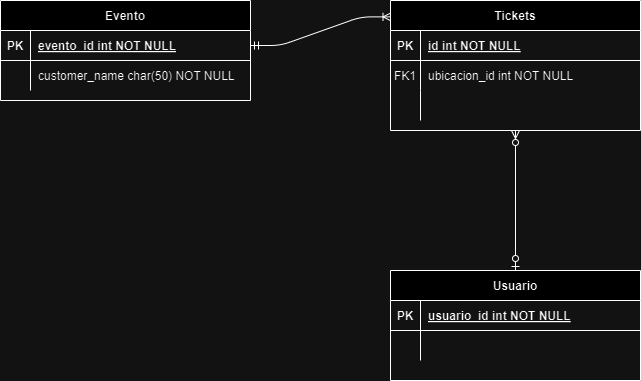

The diagram above was exported from draw.io. Its source (the exported page's mxGraphModel, read from the mxfile embedded in the PNG):
<mxGraphModel dx="1050" dy="570" grid="1" gridSize="10" guides="1" tooltips="1" connect="1" arrows="1" fold="1" page="1" pageScale="1" pageWidth="850" pageHeight="1100" math="0" shadow="0" extFonts="Permanent Marker^https://fonts.googleapis.com/css?family=Permanent+Marker">
  <root>
    <mxCell id="0" />
    <mxCell id="1" parent="0" />
    <mxCell id="C-vyLk0tnHw3VtMMgP7b-1" value="" style="edgeStyle=entityRelationEdgeStyle;endArrow=ERoneToMany;startArrow=ERmandOne;endFill=0;startFill=0;entryX=0.002;entryY=0.126;entryDx=0;entryDy=0;entryPerimeter=0;" parent="1" source="C-vyLk0tnHw3VtMMgP7b-24" target="C-vyLk0tnHw3VtMMgP7b-13" edge="1">
      <mxGeometry width="100" height="100" relative="1" as="geometry">
        <mxPoint x="340" y="720" as="sourcePoint" />
        <mxPoint x="440" y="130" as="targetPoint" />
      </mxGeometry>
    </mxCell>
    <mxCell id="C-vyLk0tnHw3VtMMgP7b-23" value="Evento" style="shape=table;startSize=30;container=1;collapsible=1;childLayout=tableLayout;fixedRows=1;rowLines=0;fontStyle=1;align=center;resizeLast=1;" parent="1" vertex="1">
      <mxGeometry x="50" y="40" width="250" height="100" as="geometry" />
    </mxCell>
    <mxCell id="C-vyLk0tnHw3VtMMgP7b-24" value="" style="shape=partialRectangle;collapsible=0;dropTarget=0;pointerEvents=0;fillColor=none;points=[[0,0.5],[1,0.5]];portConstraint=eastwest;top=0;left=0;right=0;bottom=1;" parent="C-vyLk0tnHw3VtMMgP7b-23" vertex="1">
      <mxGeometry y="30" width="250" height="30" as="geometry" />
    </mxCell>
    <mxCell id="C-vyLk0tnHw3VtMMgP7b-25" value="PK" style="shape=partialRectangle;overflow=hidden;connectable=0;fillColor=none;top=0;left=0;bottom=0;right=0;fontStyle=1;" parent="C-vyLk0tnHw3VtMMgP7b-24" vertex="1">
      <mxGeometry width="30" height="30" as="geometry">
        <mxRectangle width="30" height="30" as="alternateBounds" />
      </mxGeometry>
    </mxCell>
    <mxCell id="C-vyLk0tnHw3VtMMgP7b-26" value="evento_id int NOT NULL " style="shape=partialRectangle;overflow=hidden;connectable=0;fillColor=none;top=0;left=0;bottom=0;right=0;align=left;spacingLeft=6;fontStyle=5;" parent="C-vyLk0tnHw3VtMMgP7b-24" vertex="1">
      <mxGeometry x="30" width="220" height="30" as="geometry">
        <mxRectangle width="220" height="30" as="alternateBounds" />
      </mxGeometry>
    </mxCell>
    <mxCell id="C-vyLk0tnHw3VtMMgP7b-27" value="" style="shape=partialRectangle;collapsible=0;dropTarget=0;pointerEvents=0;fillColor=none;points=[[0,0.5],[1,0.5]];portConstraint=eastwest;top=0;left=0;right=0;bottom=0;" parent="C-vyLk0tnHw3VtMMgP7b-23" vertex="1">
      <mxGeometry y="60" width="250" height="30" as="geometry" />
    </mxCell>
    <mxCell id="C-vyLk0tnHw3VtMMgP7b-28" value="" style="shape=partialRectangle;overflow=hidden;connectable=0;fillColor=none;top=0;left=0;bottom=0;right=0;" parent="C-vyLk0tnHw3VtMMgP7b-27" vertex="1">
      <mxGeometry width="30" height="30" as="geometry">
        <mxRectangle width="30" height="30" as="alternateBounds" />
      </mxGeometry>
    </mxCell>
    <mxCell id="C-vyLk0tnHw3VtMMgP7b-29" value="customer_name char(50) NOT NULL" style="shape=partialRectangle;overflow=hidden;connectable=0;fillColor=none;top=0;left=0;bottom=0;right=0;align=left;spacingLeft=6;" parent="C-vyLk0tnHw3VtMMgP7b-27" vertex="1">
      <mxGeometry x="30" width="220" height="30" as="geometry">
        <mxRectangle width="220" height="30" as="alternateBounds" />
      </mxGeometry>
    </mxCell>
    <mxCell id="C-vyLk0tnHw3VtMMgP7b-13" value="Tickets" style="shape=table;startSize=30;container=1;collapsible=1;childLayout=tableLayout;fixedRows=1;rowLines=0;fontStyle=1;align=center;resizeLast=1;" parent="1" vertex="1">
      <mxGeometry x="440" y="40" width="250" height="130" as="geometry" />
    </mxCell>
    <mxCell id="C-vyLk0tnHw3VtMMgP7b-14" value="" style="shape=partialRectangle;collapsible=0;dropTarget=0;pointerEvents=0;fillColor=none;points=[[0,0.5],[1,0.5]];portConstraint=eastwest;top=0;left=0;right=0;bottom=1;" parent="C-vyLk0tnHw3VtMMgP7b-13" vertex="1">
      <mxGeometry y="30" width="250" height="30" as="geometry" />
    </mxCell>
    <mxCell id="C-vyLk0tnHw3VtMMgP7b-15" value="PK" style="shape=partialRectangle;overflow=hidden;connectable=0;fillColor=none;top=0;left=0;bottom=0;right=0;fontStyle=1;" parent="C-vyLk0tnHw3VtMMgP7b-14" vertex="1">
      <mxGeometry width="30" height="30" as="geometry">
        <mxRectangle width="30" height="30" as="alternateBounds" />
      </mxGeometry>
    </mxCell>
    <mxCell id="C-vyLk0tnHw3VtMMgP7b-16" value="id int NOT NULL " style="shape=partialRectangle;overflow=hidden;connectable=0;fillColor=none;top=0;left=0;bottom=0;right=0;align=left;spacingLeft=6;fontStyle=5;" parent="C-vyLk0tnHw3VtMMgP7b-14" vertex="1">
      <mxGeometry x="30" width="220" height="30" as="geometry">
        <mxRectangle width="220" height="30" as="alternateBounds" />
      </mxGeometry>
    </mxCell>
    <mxCell id="C-vyLk0tnHw3VtMMgP7b-17" value="" style="shape=partialRectangle;collapsible=0;dropTarget=0;pointerEvents=0;fillColor=none;points=[[0,0.5],[1,0.5]];portConstraint=eastwest;top=0;left=0;right=0;bottom=0;" parent="C-vyLk0tnHw3VtMMgP7b-13" vertex="1">
      <mxGeometry y="60" width="250" height="30" as="geometry" />
    </mxCell>
    <mxCell id="C-vyLk0tnHw3VtMMgP7b-18" value="FK1" style="shape=partialRectangle;overflow=hidden;connectable=0;fillColor=none;top=0;left=0;bottom=0;right=0;" parent="C-vyLk0tnHw3VtMMgP7b-17" vertex="1">
      <mxGeometry width="30" height="30" as="geometry">
        <mxRectangle width="30" height="30" as="alternateBounds" />
      </mxGeometry>
    </mxCell>
    <mxCell id="C-vyLk0tnHw3VtMMgP7b-19" value="ubicacion_id int NOT NULL" style="shape=partialRectangle;overflow=hidden;connectable=0;fillColor=none;top=0;left=0;bottom=0;right=0;align=left;spacingLeft=6;" parent="C-vyLk0tnHw3VtMMgP7b-17" vertex="1">
      <mxGeometry x="30" width="220" height="30" as="geometry">
        <mxRectangle width="220" height="30" as="alternateBounds" />
      </mxGeometry>
    </mxCell>
    <mxCell id="C-vyLk0tnHw3VtMMgP7b-20" value="" style="shape=partialRectangle;collapsible=0;dropTarget=0;pointerEvents=0;fillColor=none;points=[[0,0.5],[1,0.5]];portConstraint=eastwest;top=0;left=0;right=0;bottom=0;" parent="C-vyLk0tnHw3VtMMgP7b-13" vertex="1">
      <mxGeometry y="90" width="250" height="30" as="geometry" />
    </mxCell>
    <mxCell id="C-vyLk0tnHw3VtMMgP7b-21" value="" style="shape=partialRectangle;overflow=hidden;connectable=0;fillColor=none;top=0;left=0;bottom=0;right=0;" parent="C-vyLk0tnHw3VtMMgP7b-20" vertex="1">
      <mxGeometry width="30" height="30" as="geometry">
        <mxRectangle width="30" height="30" as="alternateBounds" />
      </mxGeometry>
    </mxCell>
    <mxCell id="C-vyLk0tnHw3VtMMgP7b-22" value="" style="shape=partialRectangle;overflow=hidden;connectable=0;fillColor=none;top=0;left=0;bottom=0;right=0;align=left;spacingLeft=6;" parent="C-vyLk0tnHw3VtMMgP7b-20" vertex="1">
      <mxGeometry x="30" width="220" height="30" as="geometry">
        <mxRectangle width="220" height="30" as="alternateBounds" />
      </mxGeometry>
    </mxCell>
    <mxCell id="jgA1b0EVLm6RYC5mydwq-8" value="Usuario" style="shape=table;startSize=30;container=1;collapsible=1;childLayout=tableLayout;fixedRows=1;rowLines=0;fontStyle=1;align=center;resizeLast=1;" parent="1" vertex="1">
      <mxGeometry x="440" y="310" width="250" height="110" as="geometry" />
    </mxCell>
    <mxCell id="jgA1b0EVLm6RYC5mydwq-9" value="" style="shape=partialRectangle;collapsible=0;dropTarget=0;pointerEvents=0;fillColor=none;points=[[0,0.5],[1,0.5]];portConstraint=eastwest;top=0;left=0;right=0;bottom=1;" parent="jgA1b0EVLm6RYC5mydwq-8" vertex="1">
      <mxGeometry y="30" width="250" height="30" as="geometry" />
    </mxCell>
    <mxCell id="jgA1b0EVLm6RYC5mydwq-10" value="PK" style="shape=partialRectangle;overflow=hidden;connectable=0;fillColor=none;top=0;left=0;bottom=0;right=0;fontStyle=1;" parent="jgA1b0EVLm6RYC5mydwq-9" vertex="1">
      <mxGeometry width="30" height="30" as="geometry">
        <mxRectangle width="30" height="30" as="alternateBounds" />
      </mxGeometry>
    </mxCell>
    <mxCell id="jgA1b0EVLm6RYC5mydwq-11" value="usuario_id int NOT NULL " style="shape=partialRectangle;overflow=hidden;connectable=0;fillColor=none;top=0;left=0;bottom=0;right=0;align=left;spacingLeft=6;fontStyle=5;" parent="jgA1b0EVLm6RYC5mydwq-9" vertex="1">
      <mxGeometry x="30" width="220" height="30" as="geometry">
        <mxRectangle width="220" height="30" as="alternateBounds" />
      </mxGeometry>
    </mxCell>
    <mxCell id="jgA1b0EVLm6RYC5mydwq-12" value="" style="shape=partialRectangle;collapsible=0;dropTarget=0;pointerEvents=0;fillColor=none;points=[[0,0.5],[1,0.5]];portConstraint=eastwest;top=0;left=0;right=0;bottom=0;" parent="jgA1b0EVLm6RYC5mydwq-8" vertex="1">
      <mxGeometry y="60" width="250" height="30" as="geometry" />
    </mxCell>
    <mxCell id="jgA1b0EVLm6RYC5mydwq-13" value="" style="shape=partialRectangle;overflow=hidden;connectable=0;fillColor=none;top=0;left=0;bottom=0;right=0;" parent="jgA1b0EVLm6RYC5mydwq-12" vertex="1">
      <mxGeometry width="30" height="30" as="geometry">
        <mxRectangle width="30" height="30" as="alternateBounds" />
      </mxGeometry>
    </mxCell>
    <mxCell id="jgA1b0EVLm6RYC5mydwq-14" value="" style="shape=partialRectangle;overflow=hidden;connectable=0;fillColor=none;top=0;left=0;bottom=0;right=0;align=left;spacingLeft=6;" parent="jgA1b0EVLm6RYC5mydwq-12" vertex="1">
      <mxGeometry x="30" width="220" height="30" as="geometry">
        <mxRectangle width="220" height="30" as="alternateBounds" />
      </mxGeometry>
    </mxCell>
    <mxCell id="jgA1b0EVLm6RYC5mydwq-15" style="edgeStyle=orthogonalEdgeStyle;rounded=0;orthogonalLoop=1;jettySize=auto;html=1;curved=1;endArrow=ERzeroToMany;endFill=0;startArrow=ERzeroToOne;startFill=0;entryX=0.5;entryY=1;entryDx=0;entryDy=0;" parent="1" source="jgA1b0EVLm6RYC5mydwq-8" edge="1" target="C-vyLk0tnHw3VtMMgP7b-13">
      <mxGeometry relative="1" as="geometry">
        <mxPoint x="670" y="500" as="targetPoint" />
      </mxGeometry>
    </mxCell>
  </root>
</mxGraphModel>